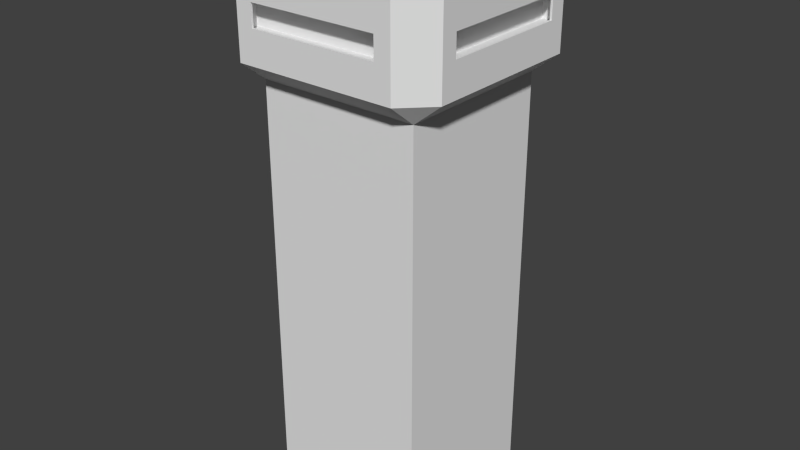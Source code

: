 # Source: Tower.blend  (saved by Blender 2.74.0; exported with 4.5.12 LTS)
import bpy
from mathutils import Matrix  # noqa: F401  (used for matrix-valued properties, if any)

bpy.ops.wm.read_factory_settings(use_empty=True)
scene = bpy.context.scene
scene.name = 'Scene'

# ---- collections
col_collection_1 = bpy.data.collections.new('Collection 1'); scene.collection.children.link(col_collection_1)

# ---- materials (node trees are filled in below, after node groups)
mat_material = bpy.data.materials.new('Material')
mat_material.alpha_threshold = 0.0
mat_material.use_transparent_shadow = False
mat_material.roughness = 0.5
mat_material.line_color = (0.0, 0.0, 0.0, 1.0)

# ---- material node trees

# ---- world
world_world = bpy.data.worlds.new('World'); scene.world = world_world
world_world.color = (0.05088, 0.05088, 0.05088)
world_world.use_sun_shadow = False
world_world.sun_shadow_jitter_overblur = 0.0
world_world.cycles.sampling_method = 'MANUAL'
world_world.cycles.sample_map_resolution = 256

# ---- meshes
me_cube = bpy.data.meshes.new('Cube')
me_cube.from_pydata([(-0.375, 0.0, 1.937), (-0.375, 0.375, 1.937), (-0.375, 0.375, 0.0), (0.0, 0.375, 1.937), (-0.375, 0.0, 0.0), (0.0, 0.375, 0.0), (-0.375, 0.375, 0.0), (-0.5, 0.0, 2.037), (-0.5, 0.375, 2.037), (-0.375, 0.5, 2.037), (0.0, 0.5, 2.037), (-0.5, 0.0, 2.437), (-0.5, 0.375, 2.437), (-0.375, 0.5, 2.437), (0.0, 0.5, 2.437), (-0.375, 0.0, 2.537), (-0.375, 0.375, 2.537), (-0.375, 0.375, 2.537), (0.0, 0.375, 2.537), (-0.5, 0.0, 2.187), (-0.5, 0.3, 2.187), (-0.5, 0.0, 2.287), (-0.5, 0.3, 2.287), (-0.3, 0.5, 2.187), (0.0, 0.5, 2.187), (-0.3, 0.5, 2.287), (0.0, 0.5, 2.287), (0.0, 0.0, 2.537), (-0.49, 0.0, 2.187), (-0.49, 0.3, 2.187), (-0.49, 0.0, 2.287), (-0.49, 0.3, 2.287), (-0.49, 0.0, 2.164), (-0.49, 0.368, 2.164), (-0.49, 0.0, 2.31), (-0.49, 0.368, 2.31), (-0.49, 0.0, 2.164), (-0.49, 0.368, 2.164), (-0.49, 0.0, 2.31), (-0.49, 0.368, 2.31), (-0.4137, 0.0, 2.164), (-0.4137, 0.368, 2.164), (-0.4137, 0.0, 2.31), (-0.4137, 0.368, 2.31), (-0.3, 0.49, 2.187), (0.0, 0.49, 2.187), (-0.3, 0.49, 2.287), (0.0, 0.49, 2.287), (-0.3523, 0.49, 2.169), (0.0, 0.49, 2.169), (-0.3523, 0.49, 2.304), (0.0, 0.49, 2.304), (-0.3523, 0.4207, 2.169), (0.0, 0.4207, 2.169), (-0.3523, 0.4207, 2.304), (0.0, 0.4207, 2.304)], [], [(6, 4, 0, 1, 2), (1, 0, 7, 8), (3, 1, 9, 10), (1, 8, 9), (9, 8, 12, 13), (18, 14, 13, 17), (16, 12, 11, 15), (12, 16, 17, 13), (19, 20, 8, 7), (22, 21, 11, 12), (20, 22, 12, 8), (23, 24, 10, 9), (26, 25, 13, 14), (25, 23, 9, 13), (15, 27, 18, 17, 16), (22, 20, 29, 31), (21, 22, 31, 30), (20, 19, 28, 29), (31, 29, 33, 35), (30, 31, 35, 34), (29, 28, 32, 33), (35, 33, 37, 39), (34, 35, 39, 38), (33, 32, 36, 37), (39, 37, 41, 43), (38, 39, 43, 42), (37, 36, 40, 41), (41, 40, 42, 43), (23, 25, 46, 44), (25, 26, 47, 46), (24, 23, 44, 45), (44, 46, 50, 48), (46, 47, 51, 50), (45, 44, 48, 49), (48, 50, 54, 52), (50, 51, 55, 54), (49, 48, 52, 53), (53, 52, 54, 55), (3, 5, 6, 2, 1)])
me_cube.materials.append(mat_material)
me_cube.use_remesh_preserve_volume = False
me_cube.use_remesh_preserve_attributes = False
me_cube.use_mirror_vertex_groups = False
me_cube.update()

# ---- objects
ob_cube = bpy.data.objects.new('Cube', me_cube)

# ---- transforms, parenting, visibility, modifiers, constraints
ob_cube.location = (0.0, 0.0, 0.0)
ob_cube.lock_rotations_4d = False
ob_cube.empty_display_type = 'ARROWS'
ob_cube.lineart.crease_threshold = 0.0
_m = ob_cube.modifiers.new('Mirror', 'MIRROR')
_m.use_axis = (True, True, False)
_m.use_clip = True

# ---- collection membership
col_collection_1.objects.link(ob_cube)

# ---- scene / render settings (as saved in the file)
scene.frame_start = 1; scene.frame_end = 250; scene.frame_set(1)
scene.render.engine = 'BLENDER_EEVEE_NEXT'
scene.render.resolution_percentage = 50
scene.render.dither_intensity = 0.0
scene.cycles.use_denoising = False
scene.cycles.samples = 10
scene.cycles.sampling_pattern = 'TABULATED_SOBOL'
scene.cycles.light_sampling_threshold = 0.0
scene.cycles.use_adaptive_sampling = False
scene.cycles.use_light_tree = False
scene.cycles.blur_glossy = 0.0
scene.cycles.pixel_filter_type = 'GAUSSIAN'
scene.cycles.sample_clamp_indirect = 0.0
scene.view_settings.view_transform = 'Standard'
bpy.context.view_layer.update()

# ---- added for rendering (the .blend has no active camera and no usable light): camera, sun
cam_auto = bpy.data.cameras.new('AutoCamera')
cam_auto.lens = 50.0
cam_auto.sensor_width = 36.0
cam_auto.clip_end = 1000.0
ob_auto_camera = bpy.data.objects.new('AutoCamera', cam_auto)
scene.collection.objects.link(ob_auto_camera)
ob_auto_camera.location = (2.68729, -3.22474, 3.41829)
ob_auto_camera.rotation_euler = (1.09748, -7.21219e-08, 0.694738)
scene.camera = ob_auto_camera
light_auto_sun = bpy.data.lights.new('AutoSun', 'SUN')
light_auto_sun.energy = 3.0
light_auto_sun.angle = 0.0523599
ob_auto_sun = bpy.data.objects.new('AutoSun', light_auto_sun)
scene.collection.objects.link(ob_auto_sun)
ob_auto_sun.rotation_euler = (0.872665, 0.174533, 0.523599)
bpy.context.view_layer.update()

